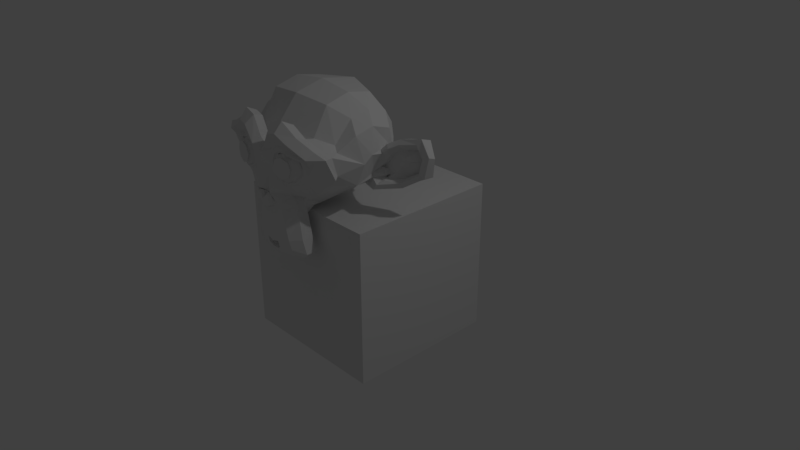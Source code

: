 # Source: prova.blend  (saved by Blender 2.79.0; exported with 4.5.12 LTS)
import bpy
from mathutils import Matrix  # noqa: F401  (used for matrix-valued properties, if any)

bpy.ops.wm.read_factory_settings(use_empty=True)
scene = bpy.context.scene
scene.name = 'Scene'

# ---- collections
col_collection_1 = bpy.data.collections.new('Collection 1'); scene.collection.children.link(col_collection_1)

# ---- materials (node trees are filled in below, after node groups)
mat_material = bpy.data.materials.new('Material')
mat_material.alpha_threshold = 0.0
mat_material.roughness = 0.5
mat_material.line_color = (0.0, 0.0, 0.0, 1.0)

# ---- material node trees

# ---- world
world_world = bpy.data.worlds.new('World'); scene.world = world_world
world_world.color = (0.05088, 0.05088, 0.05088)
world_world.use_sun_shadow = False
world_world.sun_shadow_jitter_overblur = 0.0
world_world.cycles.sampling_method = 'MANUAL'

# ---- cameras
cam_camera = bpy.data.cameras.new('Camera')
cam_camera.clip_end = 100.0
cam_camera.lens = 35.0
cam_camera.sensor_width = 32.0
cam_camera.sensor_height = 18.0
cam_camera.ortho_scale = 7.314
cam_camera.dof.focus_distance = 0.0

# ---- lights
light_lamp = bpy.data.lights.new('Lamp', 'POINT')
light_lamp.transmission_factor = 0.0
light_lamp.cutoff_distance = 30.0
light_lamp.energy = 100.0
light_lamp.shadow_buffer_clip_start = 1.001
light_lamp.shadow_soft_size = 0.1
light_lamp.shadow_maximum_resolution = 0.006
light_lamp.use_absolute_resolution = True

# ---- meshes
me_suzanne = bpy.data.meshes.new('Suzanne')
me_suzanne.from_pydata([(0.4375, -0.7656, 0.1641), (-0.4375, -0.7656, 0.1641), (0.5, -0.6875, 0.09375), (-0.5, -0.6875, 0.09375), (0.5469, -0.5781, 0.05469), (-0.5469, -0.5781, 0.05469), (0.3516, -0.6172, -0.02344), (-0.3516, -0.6172, -0.02344), (0.3516, -0.7188, 0.03125), (-0.3516, -0.7188, 0.03125), (0.3516, -0.7812, 0.1328), (-0.3516, -0.7812, 0.1328), (0.2734, -0.7969, 0.1641), (-0.2734, -0.7969, 0.1641), (0.2031, -0.7422, 0.09375), (-0.2031, -0.7422, 0.09375), (0.1562, -0.6484, 0.05469), (-0.1562, -0.6484, 0.05469), (0.07812, -0.6562, 0.2422), (-0.07812, -0.6562, 0.2422), (0.1406, -0.7422, 0.2422), (-0.1406, -0.7422, 0.2422), (0.2422, -0.7969, 0.2422), (-0.2422, -0.7969, 0.2422), (0.2734, -0.7969, 0.3281), (-0.2734, -0.7969, 0.3281), (0.2031, -0.7422, 0.3906), (-0.2031, -0.7422, 0.3906), (0.1562, -0.6484, 0.4375), (-0.1562, -0.6484, 0.4375), (0.3516, -0.6172, 0.5156), (-0.3516, -0.6172, 0.5156), (0.3516, -0.7188, 0.4531), (-0.3516, -0.7188, 0.4531), (0.3516, -0.7812, 0.3594), (-0.3516, -0.7812, 0.3594), (0.4375, -0.7656, 0.3281), (-0.4375, -0.7656, 0.3281), (0.5, -0.6875, 0.3906), (-0.5, -0.6875, 0.3906), (0.5469, -0.5781, 0.4375), (-0.5469, -0.5781, 0.4375), (0.625, -0.5625, 0.2422), (-0.625, -0.5625, 0.2422), (0.5625, -0.6719, 0.2422), (-0.5625, -0.6719, 0.2422), (0.4688, -0.7578, 0.2422), (-0.4688, -0.7578, 0.2422), (0.4766, -0.7734, 0.2422), (-0.4766, -0.7734, 0.2422), (0.4453, -0.7812, 0.3359), (-0.4453, -0.7812, 0.3359), (0.3516, -0.8047, 0.375), (-0.3516, -0.8047, 0.375), (0.2656, -0.8203, 0.3359), (-0.2656, -0.8203, 0.3359), (0.2266, -0.8203, 0.2422), (-0.2266, -0.8203, 0.2422), (0.2656, -0.8203, 0.1562), (-0.2656, -0.8203, 0.1562), (0.3516, -0.8281, 0.2422), (-0.3516, -0.8281, 0.2422), (0.3516, -0.8047, 0.1172), (-0.3516, -0.8047, 0.1172), (0.4453, -0.7812, 0.1562), (-0.4453, -0.7812, 0.1562), (0.0, -0.7422, 0.4297), (0.0, -0.8203, 0.3516), (0.0, -0.7344, -0.6797), (0.0, -0.7812, -0.3203), (0.0, -0.7969, -0.1875), (0.0, -0.7188, -0.7734), (0.0, -0.6016, 0.4062), (0.0, -0.5703, 0.5703), (0.0, 0.5469, 0.8984), (0.0, 0.8516, 0.5625), (0.0, 0.8281, 0.07031), (0.0, 0.3516, -0.3828), (0.2031, -0.5625, -0.1875), (-0.2031, -0.5625, -0.1875), (0.3125, -0.5703, -0.4375), (-0.3125, -0.5703, -0.4375), (0.3516, -0.5703, -0.6953), (-0.3516, -0.5703, -0.6953), (0.3672, -0.5312, -0.8906), (-0.3672, -0.5312, -0.8906), (0.3281, -0.5234, -0.9453), (-0.3281, -0.5234, -0.9453), (0.1797, -0.5547, -0.9688), (-0.1797, -0.5547, -0.9688), (0.0, -0.5781, -0.9844), (0.4375, -0.5312, -0.1406), (-0.4375, -0.5312, -0.1406), (0.6328, -0.5391, -0.03906), (-0.6328, -0.5391, -0.03906), (0.8281, -0.4453, 0.1484), (-0.8281, -0.4453, 0.1484), (0.8594, -0.5938, 0.4297), (-0.8594, -0.5938, 0.4297), (0.7109, -0.625, 0.4844), (-0.7109, -0.625, 0.4844), (0.4922, -0.6875, 0.6016), (-0.4922, -0.6875, 0.6016), (0.3203, -0.7344, 0.7578), (-0.3203, -0.7344, 0.7578), (0.1562, -0.7578, 0.7188), (-0.1562, -0.7578, 0.7188), (0.0625, -0.75, 0.4922), (-0.0625, -0.75, 0.4922), (0.1641, -0.7734, 0.4141), (-0.1641, -0.7734, 0.4141), (0.125, -0.7656, 0.3047), (-0.125, -0.7656, 0.3047), (0.2031, -0.7422, 0.09375), (-0.2031, -0.7422, 0.09375), (0.375, -0.7031, 0.01562), (-0.375, -0.7031, 0.01562), (0.4922, -0.6719, 0.0625), (-0.4922, -0.6719, 0.0625), (0.625, -0.6484, 0.1875), (-0.625, -0.6484, 0.1875), (0.6406, -0.6484, 0.2969), (-0.6406, -0.6484, 0.2969), (0.6016, -0.6641, 0.375), (-0.6016, -0.6641, 0.375), (0.4297, -0.7188, 0.4375), (-0.4297, -0.7188, 0.4375), (0.25, -0.7578, 0.4688), (-0.25, -0.7578, 0.4688), (0.0, -0.7344, -0.7656), (0.1094, -0.7344, -0.7188), (-0.1094, -0.7344, -0.7188), (0.1172, -0.7109, -0.8359), (-0.1172, -0.7109, -0.8359), (0.0625, -0.6953, -0.8828), (-0.0625, -0.6953, -0.8828), (0.0, -0.6875, -0.8906), (0.0, -0.75, -0.1953), (0.0, -0.7422, -0.1406), (0.1016, -0.7422, -0.1484), (-0.1016, -0.7422, -0.1484), (0.125, -0.75, -0.2266), (-0.125, -0.75, -0.2266), (0.08594, -0.7422, -0.2891), (-0.08594, -0.7422, -0.2891), (0.3984, -0.6719, -0.04688), (-0.3984, -0.6719, -0.04688), (0.6172, -0.625, 0.05469), (-0.6172, -0.625, 0.05469), (0.7266, -0.6016, 0.2031), (-0.7266, -0.6016, 0.2031), (0.7422, -0.6562, 0.375), (-0.7422, -0.6562, 0.375), (0.6875, -0.7266, 0.4141), (-0.6875, -0.7266, 0.4141), (0.4375, -0.7969, 0.5469), (-0.4375, -0.7969, 0.5469), (0.3125, -0.8359, 0.6406), (-0.3125, -0.8359, 0.6406), (0.2031, -0.8516, 0.6172), (-0.2031, -0.8516, 0.6172), (0.1016, -0.8438, 0.4297), (-0.1016, -0.8438, 0.4297), (0.125, -0.8125, -0.1016), (-0.125, -0.8125, -0.1016), (0.2109, -0.7109, -0.4453), (-0.2109, -0.7109, -0.4453), (0.25, -0.6875, -0.7031), (-0.25, -0.6875, -0.7031), (0.2656, -0.6641, -0.8203), (-0.2656, -0.6641, -0.8203), (0.2344, -0.6328, -0.9141), (-0.2344, -0.6328, -0.9141), (0.1641, -0.6328, -0.9297), (-0.1641, -0.6328, -0.9297), (0.0, -0.6406, -0.9453), (0.0, -0.7266, 0.04688), (0.0, -0.7656, 0.2109), (0.3281, -0.7422, 0.4766), (-0.3281, -0.7422, 0.4766), (0.1641, -0.75, 0.1406), (-0.1641, -0.75, 0.1406), (0.1328, -0.7578, 0.2109), (-0.1328, -0.7578, 0.2109), (0.1172, -0.7344, -0.6875), (-0.1172, -0.7344, -0.6875), (0.07812, -0.75, -0.4453), (-0.07812, -0.75, -0.4453), (0.0, -0.75, -0.4453), (0.0, -0.7422, -0.3281), (0.09375, -0.7812, -0.2734), (-0.09375, -0.7812, -0.2734), (0.1328, -0.7969, -0.2266), (-0.1328, -0.7969, -0.2266), (0.1094, -0.7812, -0.1328), (-0.1094, -0.7812, -0.1328), (0.03906, -0.7812, -0.125), (-0.03906, -0.7812, -0.125), (0.0, -0.8281, -0.2031), (0.04688, -0.8125, -0.1484), (-0.04688, -0.8125, -0.1484), (0.09375, -0.8125, -0.1562), (-0.09375, -0.8125, -0.1562), (0.1094, -0.8281, -0.2266), (-0.1094, -0.8281, -0.2266), (0.07812, -0.8047, -0.25), (-0.07812, -0.8047, -0.25), (0.0, -0.8047, -0.2891), (0.2578, -0.5547, -0.3125), (-0.2578, -0.5547, -0.3125), (0.1641, -0.7109, -0.2422), (-0.1641, -0.7109, -0.2422), (0.1797, -0.7109, -0.3125), (-0.1797, -0.7109, -0.3125), (0.2344, -0.5547, -0.25), (-0.2344, -0.5547, -0.25), (0.0, -0.6875, -0.875), (0.04688, -0.6875, -0.8672), (-0.04688, -0.6875, -0.8672), (0.09375, -0.7109, -0.8203), (-0.09375, -0.7109, -0.8203), (0.09375, -0.7266, -0.7422), (-0.09375, -0.7266, -0.7422), (0.0, -0.6562, -0.7812), (0.09375, -0.6641, -0.75), (-0.09375, -0.6641, -0.75), (0.09375, -0.6406, -0.8125), (-0.09375, -0.6406, -0.8125), (0.04688, -0.6328, -0.8516), (-0.04688, -0.6328, -0.8516), (0.0, -0.6328, -0.8594), (0.1719, -0.7812, 0.2188), (-0.1719, -0.7812, 0.2188), (0.1875, -0.7734, 0.1562), (-0.1875, -0.7734, 0.1562), (0.3359, -0.7578, 0.4297), (-0.3359, -0.7578, 0.4297), (0.2734, -0.7734, 0.4219), (-0.2734, -0.7734, 0.4219), (0.4219, -0.7734, 0.3984), (-0.4219, -0.7734, 0.3984), (0.5625, -0.6953, 0.3516), (-0.5625, -0.6953, 0.3516), (0.5859, -0.6875, 0.2891), (-0.5859, -0.6875, 0.2891), (0.5781, -0.6797, 0.1953), (-0.5781, -0.6797, 0.1953), (0.4766, -0.7188, 0.1016), (-0.4766, -0.7188, 0.1016), (0.375, -0.7422, 0.0625), (-0.375, -0.7422, 0.0625), (0.2266, -0.7812, 0.1094), (-0.2266, -0.7812, 0.1094), (0.1797, -0.7812, 0.2969), (-0.1797, -0.7812, 0.2969), (0.2109, -0.7812, 0.375), (-0.2109, -0.7812, 0.375), (0.2344, -0.7578, 0.3594), (-0.2344, -0.7578, 0.3594), (0.1953, -0.7578, 0.2969), (-0.1953, -0.7578, 0.2969), (0.2422, -0.7578, 0.125), (-0.2422, -0.7578, 0.125), (0.375, -0.7266, 0.08594), (-0.375, -0.7266, 0.08594), (0.4609, -0.7031, 0.1172), (-0.4609, -0.7031, 0.1172), (0.5469, -0.6719, 0.2109), (-0.5469, -0.6719, 0.2109), (0.5547, -0.6719, 0.2812), (-0.5547, -0.6719, 0.2812), (0.5312, -0.6797, 0.3359), (-0.5312, -0.6797, 0.3359), (0.4141, -0.75, 0.3906), (-0.4141, -0.75, 0.3906), (0.2812, -0.7656, 0.3984), (-0.2812, -0.7656, 0.3984), (0.3359, -0.75, 0.4062), (-0.3359, -0.75, 0.4062), (0.2031, -0.75, 0.1719), (-0.2031, -0.75, 0.1719), (0.1953, -0.75, 0.2266), (-0.1953, -0.75, 0.2266), (0.1094, -0.6094, 0.4609), (-0.1094, -0.6094, 0.4609), (0.1953, -0.6172, 0.6641), (-0.1953, -0.6172, 0.6641), (0.3359, -0.5938, 0.6875), (-0.3359, -0.5938, 0.6875), (0.4844, -0.5547, 0.5547), (-0.4844, -0.5547, 0.5547), (0.6797, -0.4922, 0.4531), (-0.6797, -0.4922, 0.4531), (0.7969, -0.4609, 0.4062), (-0.7969, -0.4609, 0.4062), (0.7734, -0.375, 0.1641), (-0.7734, -0.375, 0.1641), (0.6016, -0.4141, 0.0), (-0.6016, -0.4141, 0.0), (0.4375, -0.4688, -0.09375), (-0.4375, -0.4688, -0.09375), (0.0, -0.2891, 0.8984), (0.0, 0.07812, 0.9844), (0.0, 0.6719, -0.1953), (0.0, -0.1875, -0.4609), (0.0, -0.4609, -0.9766), (0.0, -0.3438, -0.8047), (0.0, -0.3203, -0.5703), (0.0, -0.2812, -0.4844), (0.8516, -0.05469, 0.2344), (-0.8516, -0.05469, 0.2344), (0.8594, 0.04688, 0.3203), (-0.8594, 0.04688, 0.3203), (0.7734, 0.4375, 0.2656), (-0.7734, 0.4375, 0.2656), (0.4609, 0.7031, 0.4375), (-0.4609, 0.7031, 0.4375), (0.7344, -0.07031, -0.04688), (-0.7344, -0.07031, -0.04688), (0.5938, 0.1641, -0.125), (-0.5938, 0.1641, -0.125), (0.6406, 0.4297, -0.007812), (-0.6406, 0.4297, -0.007812), (0.3359, 0.6641, 0.05469), (-0.3359, 0.6641, 0.05469), (0.2344, -0.4062, -0.3516), (-0.2344, -0.4062, -0.3516), (0.1797, -0.2578, -0.4141), (-0.1797, -0.2578, -0.4141), (0.2891, -0.3828, -0.7109), (-0.2891, -0.3828, -0.7109), (0.25, -0.3906, -0.5), (-0.25, -0.3906, -0.5), (0.3281, -0.3984, -0.9141), (-0.3281, -0.3984, -0.9141), (0.1406, -0.3672, -0.7578), (-0.1406, -0.3672, -0.7578), (0.125, -0.3594, -0.5391), (-0.125, -0.3594, -0.5391), (0.1641, -0.4375, -0.9453), (-0.1641, -0.4375, -0.9453), (0.2188, -0.4297, -0.2812), (-0.2188, -0.4297, -0.2812), (0.2109, -0.4688, -0.2266), (-0.2109, -0.4688, -0.2266), (0.2031, -0.5, -0.1719), (-0.2031, -0.5, -0.1719), (0.2109, -0.1641, -0.3906), (-0.2109, -0.1641, -0.3906), (0.2969, 0.2656, -0.3125), (-0.2969, 0.2656, -0.3125), (0.3438, 0.5391, -0.1484), (-0.3438, 0.5391, -0.1484), (0.4531, 0.3828, 0.8672), (-0.4531, 0.3828, 0.8672), (0.4531, 0.07031, 0.9297), (-0.4531, 0.07031, 0.9297), (0.4531, -0.2344, 0.8516), (-0.4531, -0.2344, 0.8516), (0.4609, -0.4297, 0.5234), (-0.4609, -0.4297, 0.5234), (0.7266, -0.3359, 0.4062), (-0.7266, -0.3359, 0.4062), (0.6328, -0.2812, 0.4531), (-0.6328, -0.2812, 0.4531), (0.6406, -0.05469, 0.7031), (-0.6406, -0.05469, 0.7031), (0.7969, -0.125, 0.5625), (-0.7969, -0.125, 0.5625), (0.7969, 0.1172, 0.6172), (-0.7969, 0.1172, 0.6172), (0.6406, 0.1953, 0.75), (-0.6406, 0.1953, 0.75), (0.6406, 0.4453, 0.6797), (-0.6406, 0.4453, 0.6797), (0.7969, 0.3594, 0.5391), (-0.7969, 0.3594, 0.5391), (0.6172, 0.5859, 0.3281), (-0.6172, 0.5859, 0.3281), (0.4844, 0.5469, 0.02344), (-0.4844, 0.5469, 0.02344), (0.8203, 0.2031, 0.3281), (-0.8203, 0.2031, 0.3281), (0.4062, -0.1484, -0.1719), (-0.4062, -0.1484, -0.1719), (0.4297, 0.2109, -0.1953), (-0.4297, 0.2109, -0.1953), (0.8906, 0.2344, 0.4062), (-0.8906, 0.2344, 0.4062), (0.7734, 0.125, -0.1406), (-0.7734, 0.125, -0.1406), (1.039, 0.3281, -0.1016), (-1.039, 0.3281, -0.1016), (1.281, 0.4297, 0.05469), (-1.281, 0.4297, 0.05469), (1.352, 0.4219, 0.3203), (-1.352, 0.4219, 0.3203), (1.234, 0.4219, 0.5078), (-1.234, 0.4219, 0.5078), (1.023, 0.3125, 0.4766), (-1.023, 0.3125, 0.4766), (1.016, 0.2891, 0.4141), (-1.016, 0.2891, 0.4141), (1.188, 0.3906, 0.4375), (-1.188, 0.3906, 0.4375), (1.266, 0.4062, 0.2891), (-1.266, 0.4062, 0.2891), (1.211, 0.4062, 0.07812), (-1.211, 0.4062, 0.07812), (1.031, 0.3047, -0.03906), (-1.031, 0.3047, -0.03906), (0.8281, 0.1328, -0.07031), (-0.8281, 0.1328, -0.07031), (0.9219, 0.2188, 0.3594), (-0.9219, 0.2188, 0.3594), (0.9453, 0.2891, 0.3047), (-0.9453, 0.2891, 0.3047), (0.8828, 0.2109, -0.02344), (-0.8828, 0.2109, -0.02344), (1.039, 0.3672, 0.0), (-1.039, 0.3672, 0.0), (1.188, 0.4453, 0.09375), (-1.188, 0.4453, 0.09375), (1.234, 0.4453, 0.25), (-1.234, 0.4453, 0.25), (1.172, 0.4375, 0.3594), (-1.172, 0.4375, 0.3594), (1.023, 0.3594, 0.3438), (-1.023, 0.3594, 0.3438), (0.8438, 0.2109, 0.2891), (-0.8438, 0.2109, 0.2891), (0.8359, 0.2734, 0.1719), (-0.8359, 0.2734, 0.1719), (0.7578, 0.2734, 0.09375), (-0.7578, 0.2734, 0.09375), (0.8203, 0.2734, 0.08594), (-0.8203, 0.2734, 0.08594), (0.8438, 0.2734, 0.01562), (-0.8438, 0.2734, 0.01562), (0.8125, 0.2734, -0.01562), (-0.8125, 0.2734, -0.01562), (0.7266, 0.07031, 0.0), (-0.7266, 0.07031, 0.0), (0.7188, 0.1719, -0.02344), (-0.7188, 0.1719, -0.02344), (0.7188, 0.1875, 0.03906), (-0.7188, 0.1875, 0.03906), (0.7969, 0.2109, 0.2031), (-0.7969, 0.2109, 0.2031), (0.8906, 0.2656, 0.2422), (-0.8906, 0.2656, 0.2422), (0.8906, 0.3203, 0.2344), (-0.8906, 0.3203, 0.2344), (0.8125, 0.3203, -0.01562), (-0.8125, 0.3203, -0.01562), (0.8516, 0.3203, 0.01562), (-0.8516, 0.3203, 0.01562), (0.8281, 0.3203, 0.07812), (-0.8281, 0.3203, 0.07812), (0.7656, 0.3203, 0.09375), (-0.7656, 0.3203, 0.09375), (0.8438, 0.3203, 0.1719), (-0.8438, 0.3203, 0.1719), (1.039, 0.4141, 0.3281), (-1.039, 0.4141, 0.3281), (1.188, 0.4844, 0.3438), (-1.188, 0.4844, 0.3438), (1.258, 0.4922, 0.2422), (-1.258, 0.4922, 0.2422), (1.211, 0.4844, 0.08594), (-1.211, 0.4844, 0.08594), (1.047, 0.4219, 0.0), (-1.047, 0.4219, 0.0), (0.8828, 0.2656, -0.01562), (-0.8828, 0.2656, -0.01562), (0.9531, 0.3438, 0.2891), (-0.9531, 0.3438, 0.2891), (0.8906, 0.3281, 0.1094), (-0.8906, 0.3281, 0.1094), (0.9375, 0.3359, 0.0625), (-0.9375, 0.3359, 0.0625), (1.0, 0.3672, 0.125), (-1.0, 0.3672, 0.125), (0.9609, 0.3516, 0.1719), (-0.9609, 0.3516, 0.1719), (1.016, 0.375, 0.2344), (-1.016, 0.375, 0.2344), (1.055, 0.3828, 0.1875), (-1.055, 0.3828, 0.1875), (1.109, 0.3906, 0.2109), (-1.109, 0.3906, 0.2109), (1.086, 0.3906, 0.2734), (-1.086, 0.3906, 0.2734), (1.023, 0.4844, 0.4375), (-1.023, 0.4844, 0.4375), (1.25, 0.5469, 0.4688), (-1.25, 0.5469, 0.4688), (1.367, 0.5, 0.2969), (-1.367, 0.5, 0.2969), (1.312, 0.5312, 0.05469), (-1.312, 0.5312, 0.05469), (1.039, 0.4922, -0.08594), (-1.039, 0.4922, -0.08594), (0.7891, 0.3281, -0.125), (-0.7891, 0.3281, -0.125), (0.8594, 0.3828, 0.3828), (-0.8594, 0.3828, 0.3828)], [], [(46, 0, 2, 44), (3, 1, 47, 45), (44, 2, 4, 42), (5, 3, 45, 43), (2, 8, 6, 4), (7, 9, 3, 5), (0, 10, 8, 2), (9, 11, 1, 3), (10, 12, 14, 8), (15, 13, 11, 9), (8, 14, 16, 6), (17, 15, 9, 7), (14, 20, 18, 16), (19, 21, 15, 17), (12, 22, 20, 14), (21, 23, 13, 15), (22, 24, 26, 20), (27, 25, 23, 21), (20, 26, 28, 18), (29, 27, 21, 19), (26, 32, 30, 28), (31, 33, 27, 29), (24, 34, 32, 26), (33, 35, 25, 27), (34, 36, 38, 32), (39, 37, 35, 33), (32, 38, 40, 30), (41, 39, 33, 31), (38, 44, 42, 40), (43, 45, 39, 41), (36, 46, 44, 38), (45, 47, 37, 39), (46, 36, 50, 48), (51, 37, 47, 49), (36, 34, 52, 50), (53, 35, 37, 51), (34, 24, 54, 52), (55, 25, 35, 53), (24, 22, 56, 54), (57, 23, 25, 55), (22, 12, 58, 56), (59, 13, 23, 57), (12, 10, 62, 58), (63, 11, 13, 59), (10, 0, 64, 62), (65, 1, 11, 63), (0, 46, 48, 64), (49, 47, 1, 65), (60, 64, 48), (49, 65, 61), (62, 64, 60), (61, 65, 63), (60, 58, 62), (63, 59, 61), (60, 56, 58), (59, 57, 61), (60, 54, 56), (57, 55, 61), (60, 52, 54), (55, 53, 61), (60, 50, 52), (53, 51, 61), (60, 48, 50), (51, 49, 61), (88, 173, 175, 90), (175, 174, 89, 90), (86, 171, 173, 88), (174, 172, 87, 89), (84, 169, 171, 86), (172, 170, 85, 87), (82, 167, 169, 84), (170, 168, 83, 85), (80, 165, 167, 82), (168, 166, 81, 83), (78, 91, 145, 163), (146, 92, 79, 164), (91, 93, 147, 145), (148, 94, 92, 146), (93, 95, 149, 147), (150, 96, 94, 148), (95, 97, 151, 149), (152, 98, 96, 150), (97, 99, 153, 151), (154, 100, 98, 152), (99, 101, 155, 153), (156, 102, 100, 154), (101, 103, 157, 155), (158, 104, 102, 156), (103, 105, 159, 157), (160, 106, 104, 158), (105, 107, 161, 159), (162, 108, 106, 160), (107, 66, 67, 161), (67, 66, 108, 162), (109, 127, 159, 161), (160, 128, 110, 162), (127, 178, 157, 159), (158, 179, 128, 160), (125, 155, 157, 178), (158, 156, 126, 179), (123, 153, 155, 125), (156, 154, 124, 126), (121, 151, 153, 123), (154, 152, 122, 124), (119, 149, 151, 121), (152, 150, 120, 122), (117, 147, 149, 119), (150, 148, 118, 120), (115, 145, 147, 117), (148, 146, 116, 118), (113, 163, 145, 115), (146, 164, 114, 116), (113, 180, 176, 163), (176, 181, 114, 164), (109, 161, 67, 111), (67, 162, 110, 112), (111, 67, 177, 182), (177, 67, 112, 183), (176, 180, 182, 177), (183, 181, 176, 177), (134, 136, 175, 173), (175, 136, 135, 174), (132, 134, 173, 171), (174, 135, 133, 172), (130, 132, 171, 169), (172, 133, 131, 170), (165, 186, 184, 167), (185, 187, 166, 168), (130, 169, 167, 184), (168, 170, 131, 185), (143, 189, 188, 186), (188, 189, 144, 187), (184, 186, 188, 68), (188, 187, 185, 68), (129, 130, 184, 68), (185, 131, 129, 68), (141, 192, 190, 143), (191, 193, 142, 144), (139, 194, 192, 141), (193, 195, 140, 142), (138, 196, 194, 139), (195, 197, 138, 140), (137, 70, 196, 138), (197, 70, 137, 138), (189, 143, 190, 69), (191, 144, 189, 69), (69, 190, 205, 207), (206, 191, 69, 207), (70, 198, 199, 196), (200, 198, 70, 197), (196, 199, 201, 194), (202, 200, 197, 195), (194, 201, 203, 192), (204, 202, 195, 193), (192, 203, 205, 190), (206, 204, 193, 191), (198, 203, 201, 199), (202, 204, 198, 200), (198, 207, 205, 203), (206, 207, 198, 204), (138, 139, 163, 176), (164, 140, 138, 176), (139, 141, 210, 163), (211, 142, 140, 164), (141, 143, 212, 210), (213, 144, 142, 211), (143, 186, 165, 212), (166, 187, 144, 213), (80, 208, 212, 165), (213, 209, 81, 166), (208, 214, 210, 212), (211, 215, 209, 213), (78, 163, 210, 214), (211, 164, 79, 215), (130, 129, 71, 221), (71, 129, 131, 222), (132, 130, 221, 219), (222, 131, 133, 220), (134, 132, 219, 217), (220, 133, 135, 218), (136, 134, 217, 216), (218, 135, 136, 216), (216, 217, 228, 230), (229, 218, 216, 230), (217, 219, 226, 228), (227, 220, 218, 229), (219, 221, 224, 226), (225, 222, 220, 227), (221, 71, 223, 224), (223, 71, 222, 225), (223, 230, 228, 224), (229, 230, 223, 225), (224, 228, 226), (227, 229, 225), (182, 180, 233, 231), (234, 181, 183, 232), (111, 182, 231, 253), (232, 183, 112, 254), (109, 111, 253, 255), (254, 112, 110, 256), (180, 113, 251, 233), (252, 114, 181, 234), (113, 115, 249, 251), (250, 116, 114, 252), (115, 117, 247, 249), (248, 118, 116, 250), (117, 119, 245, 247), (246, 120, 118, 248), (119, 121, 243, 245), (244, 122, 120, 246), (121, 123, 241, 243), (242, 124, 122, 244), (123, 125, 239, 241), (240, 126, 124, 242), (125, 178, 235, 239), (236, 179, 126, 240), (178, 127, 237, 235), (238, 128, 179, 236), (127, 109, 255, 237), (256, 110, 128, 238), (237, 255, 257, 275), (258, 256, 238, 276), (235, 237, 275, 277), (276, 238, 236, 278), (239, 235, 277, 273), (278, 236, 240, 274), (241, 239, 273, 271), (274, 240, 242, 272), (243, 241, 271, 269), (272, 242, 244, 270), (245, 243, 269, 267), (270, 244, 246, 268), (247, 245, 267, 265), (268, 246, 248, 266), (249, 247, 265, 263), (266, 248, 250, 264), (251, 249, 263, 261), (264, 250, 252, 262), (233, 251, 261, 279), (262, 252, 234, 280), (255, 253, 259, 257), (260, 254, 256, 258), (253, 231, 281, 259), (282, 232, 254, 260), (231, 233, 279, 281), (280, 234, 232, 282), (66, 107, 283, 72), (284, 108, 66, 72), (107, 105, 285, 283), (286, 106, 108, 284), (105, 103, 287, 285), (288, 104, 106, 286), (103, 101, 289, 287), (290, 102, 104, 288), (101, 99, 291, 289), (292, 100, 102, 290), (99, 97, 293, 291), (294, 98, 100, 292), (97, 95, 295, 293), (296, 96, 98, 294), (95, 93, 297, 295), (298, 94, 96, 296), (93, 91, 299, 297), (300, 92, 94, 298), (307, 308, 327, 337), (328, 308, 307, 338), (306, 307, 337, 335), (338, 307, 306, 336), (305, 306, 335, 339), (336, 306, 305, 340), (88, 90, 305, 339), (305, 90, 89, 340), (86, 88, 339, 333), (340, 89, 87, 334), (84, 86, 333, 329), (334, 87, 85, 330), (82, 84, 329, 331), (330, 85, 83, 332), (329, 335, 337, 331), (338, 336, 330, 332), (329, 333, 339, 335), (340, 334, 330, 336), (325, 331, 337, 327), (338, 332, 326, 328), (80, 82, 331, 325), (332, 83, 81, 326), (208, 341, 343, 214), (344, 342, 209, 215), (80, 325, 341, 208), (342, 326, 81, 209), (78, 214, 343, 345), (344, 215, 79, 346), (78, 345, 299, 91), (300, 346, 79, 92), (76, 323, 351, 303), (352, 324, 76, 303), (303, 351, 349, 77), (350, 352, 303, 77), (77, 349, 347, 304), (348, 350, 77, 304), (304, 347, 327, 308), (328, 348, 304, 308), (325, 327, 347, 341), (348, 328, 326, 342), (295, 297, 317, 309), (318, 298, 296, 310), (75, 315, 323, 76), (324, 316, 75, 76), (301, 357, 355, 302), (356, 358, 301, 302), (302, 355, 353, 74), (354, 356, 302, 74), (74, 353, 315, 75), (316, 354, 74, 75), (291, 293, 361, 363), (362, 294, 292, 364), (363, 361, 367, 365), (368, 362, 364, 366), (365, 367, 369, 371), (370, 368, 366, 372), (371, 369, 375, 373), (376, 370, 372, 374), (313, 377, 373, 375), (374, 378, 314, 376), (315, 353, 373, 377), (374, 354, 316, 378), (353, 355, 371, 373), (372, 356, 354, 374), (355, 357, 365, 371), (366, 358, 356, 372), (357, 359, 363, 365), (364, 360, 358, 366), (289, 291, 363, 359), (364, 292, 290, 360), (73, 359, 357, 301), (358, 360, 73, 301), (283, 285, 287, 289), (288, 286, 284, 290), (283, 289, 359, 73), (360, 290, 284, 73), (72, 283, 73), (73, 284, 72), (293, 295, 309, 361), (310, 296, 294, 362), (309, 311, 367, 361), (368, 312, 310, 362), (311, 381, 369, 367), (370, 382, 312, 368), (313, 375, 369, 381), (370, 376, 314, 382), (347, 349, 385, 383), (386, 350, 348, 384), (317, 383, 385, 319), (386, 384, 318, 320), (297, 299, 383, 317), (384, 300, 298, 318), (299, 343, 341, 383), (342, 344, 300, 384), (341, 347, 383), (384, 348, 342), (299, 345, 343), (344, 346, 300), (313, 321, 379, 377), (380, 322, 314, 378), (315, 377, 379, 323), (380, 378, 316, 324), (319, 385, 379, 321), (380, 386, 320, 322), (349, 351, 379, 385), (380, 352, 350, 386), (323, 379, 351), (352, 380, 324), (399, 387, 413, 401), (414, 388, 400, 402), (399, 401, 403, 397), (404, 402, 400, 398), (397, 403, 405, 395), (406, 404, 398, 396), (395, 405, 407, 393), (408, 406, 396, 394), (393, 407, 409, 391), (410, 408, 394, 392), (391, 409, 411, 389), (412, 410, 392, 390), (409, 419, 417, 411), (418, 420, 410, 412), (407, 421, 419, 409), (420, 422, 408, 410), (405, 423, 421, 407), (422, 424, 406, 408), (403, 425, 423, 405), (424, 426, 404, 406), (401, 427, 425, 403), (426, 428, 402, 404), (401, 413, 415, 427), (416, 414, 402, 428), (317, 319, 443, 441), (444, 320, 318, 442), (319, 389, 411, 443), (412, 390, 320, 444), (309, 317, 441, 311), (442, 318, 310, 312), (381, 429, 413, 387), (414, 430, 382, 388), (411, 417, 439, 443), (440, 418, 412, 444), (437, 445, 443, 439), (444, 446, 438, 440), (433, 445, 437, 435), (438, 446, 434, 436), (431, 447, 445, 433), (446, 448, 432, 434), (429, 447, 431, 449), (432, 448, 430, 450), (413, 429, 449, 415), (450, 430, 414, 416), (311, 447, 429, 381), (430, 448, 312, 382), (311, 441, 445, 447), (446, 442, 312, 448), (441, 443, 445), (446, 444, 442), (415, 449, 451, 475), (452, 450, 416, 476), (449, 431, 461, 451), (462, 432, 450, 452), (431, 433, 459, 461), (460, 434, 432, 462), (433, 435, 457, 459), (458, 436, 434, 460), (435, 437, 455, 457), (456, 438, 436, 458), (437, 439, 453, 455), (454, 440, 438, 456), (439, 417, 473, 453), (474, 418, 440, 454), (427, 415, 475, 463), (476, 416, 428, 464), (425, 427, 463, 465), (464, 428, 426, 466), (423, 425, 465, 467), (466, 426, 424, 468), (421, 423, 467, 469), (468, 424, 422, 470), (419, 421, 469, 471), (470, 422, 420, 472), (417, 419, 471, 473), (472, 420, 418, 474), (457, 455, 479, 477), (480, 456, 458, 478), (477, 479, 481, 483), (482, 480, 478, 484), (483, 481, 487, 485), (488, 482, 484, 486), (485, 487, 489, 491), (490, 488, 486, 492), (463, 475, 485, 491), (486, 476, 464, 492), (451, 483, 485, 475), (486, 484, 452, 476), (451, 461, 477, 483), (478, 462, 452, 484), (457, 477, 461, 459), (462, 478, 458, 460), (453, 473, 479, 455), (480, 474, 454, 456), (471, 481, 479, 473), (480, 482, 472, 474), (469, 487, 481, 471), (482, 488, 470, 472), (467, 489, 487, 469), (488, 490, 468, 470), (465, 491, 489, 467), (490, 492, 466, 468), (463, 491, 465), (466, 492, 464), (391, 389, 503, 501), (504, 390, 392, 502), (393, 391, 501, 499), (502, 392, 394, 500), (395, 393, 499, 497), (500, 394, 396, 498), (397, 395, 497, 495), (498, 396, 398, 496), (399, 397, 495, 493), (496, 398, 400, 494), (387, 399, 493, 505), (494, 400, 388, 506), (493, 501, 503, 505), (504, 502, 494, 506), (493, 495, 499, 501), (500, 496, 494, 502), (495, 497, 499), (500, 498, 496), (313, 381, 387, 505), (388, 382, 314, 506), (313, 505, 503, 321), (504, 506, 314, 322), (319, 321, 503, 389), (504, 322, 320, 390)])
me_suzanne.use_remesh_preserve_volume = False
me_suzanne.use_remesh_preserve_attributes = False
me_suzanne.use_mirror_vertex_groups = False
me_suzanne.update()
me_cube = bpy.data.meshes.new('Cube')
me_cube.from_pydata([(1.0, 1.0, -1.0), (1.0, -1.0, -1.0), (-1.0, -1.0, -1.0), (-1.0, 1.0, -1.0), (1.0, 1.0, 1.0), (1.0, -1.0, 1.0), (-1.0, -1.0, 1.0), (-1.0, 1.0, 1.0)], [], [(0, 1, 2, 3), (4, 7, 6, 5), (0, 4, 5, 1), (1, 5, 6, 2), (2, 6, 7, 3), (4, 0, 3, 7)])
me_cube.materials.append(mat_material)
me_cube.use_remesh_preserve_volume = False
me_cube.use_remesh_preserve_attributes = False
me_cube.use_mirror_vertex_groups = False
me_cube.update()

# ---- objects
ob_suzanne = bpy.data.objects.new('Suzanne', me_suzanne)
ob_cube = bpy.data.objects.new('Cube', me_cube)
ob_lamp = bpy.data.objects.new('Lamp', light_lamp)
ob_camera = bpy.data.objects.new('Camera', cam_camera)

# ---- transforms, parenting, visibility, modifiers, constraints
ob_suzanne.location = (0.0, -0.7251, 1.482)
ob_suzanne.lineart.crease_threshold = 0.0
ob_cube.location = (0.0, 0.0, 0.0)
ob_cube.lock_rotations_4d = False
ob_cube.empty_display_type = 'ARROWS'
ob_cube.lineart.crease_threshold = 0.0
ob_lamp.location = (4.076, 1.005, 5.904)
ob_lamp.rotation_euler = (0.6503, 0.05522, 1.866)
ob_lamp.lock_rotations_4d = False
ob_lamp.empty_display_type = 'ARROWS'
ob_lamp.color = (0.0, 0.0, 0.0, 0.0)
ob_lamp.lineart.crease_threshold = 0.0
ob_camera.location = (7.481, -6.508, 5.344)
ob_camera.rotation_euler = (1.109, 0.0, 0.8149)
ob_camera.lock_rotations_4d = False
ob_camera.empty_display_type = 'ARROWS'
ob_camera.color = (0.0, 0.0, 0.0, 0.0)
ob_camera.display_type = 'WIRE'
ob_camera.lineart.crease_threshold = 0.0

# ---- collection membership
col_collection_1.objects.link(ob_suzanne)
col_collection_1.objects.link(ob_cube)
col_collection_1.objects.link(ob_lamp)
col_collection_1.objects.link(ob_camera)

# ---- scene / render settings (as saved in the file)
scene.camera = ob_camera
scene.frame_start = 1; scene.frame_end = 250; scene.frame_set(1)
scene.render.engine = 'CYCLES'
scene.render.resolution_percentage = 50
scene.render.dither_intensity = 0.0
scene.cycles.shading_system = True
scene.cycles.use_denoising = False
scene.cycles.samples = 128
scene.cycles.sampling_pattern = 'TABULATED_SOBOL'
scene.cycles.use_adaptive_sampling = False
scene.cycles.use_light_tree = False
scene.cycles.blur_glossy = 0.0
scene.cycles.sample_clamp_indirect = 0.0
scene.view_settings.view_transform = 'Standard'
bpy.context.view_layer.update()
